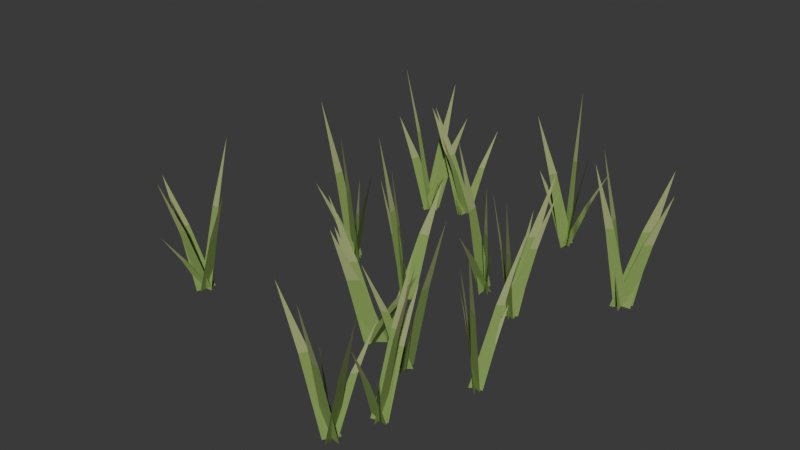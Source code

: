 # Source: Detail_Grass_patch_shared_1.blend  (saved by Blender 5.1.30; exported with 4.5.12 LTS)
import bpy
from mathutils import Matrix  # noqa: F401  (used for matrix-valued properties, if any)

bpy.ops.wm.read_factory_settings(use_empty=True)
scene = bpy.context.scene
scene.name = 'Edit | Detail_Grass_patch_shared_1'

# ---- collections
col_asset___detail_grass_patch_shared_1 = bpy.data.collections.new('ASSET | Detail_Grass_patch_shared_1'); scene.collection.children.link(col_asset___detail_grass_patch_shared_1)

# ---- materials (node trees are filled in below, after node groups)
mat_detail_foliage___grass_0 = bpy.data.materials.new('Detail foliage | grass 0')
mat_detail_foliage___grass_0.diffuse_color = (0.13, 0.25, 0.055, 1.0)
mat_detail_foliage___grass_1 = bpy.data.materials.new('Detail foliage | grass 1')
mat_detail_foliage___grass_1.diffuse_color = (0.23, 0.35, 0.09, 1.0)
mat_detail_foliage___grass_2 = bpy.data.materials.new('Detail foliage | grass 2')
mat_detail_foliage___grass_2.diffuse_color = (0.34, 0.4, 0.16, 1.0)

# ---- material node trees
mat_detail_foliage___grass_0.use_nodes = True; mat_detail_foliage___grass_0.node_tree.nodes.clear()
_N = mat_detail_foliage___grass_0.node_tree.nodes; _L = mat_detail_foliage___grass_0.node_tree.links
n0 = _N.new('ShaderNodeBsdfPrincipled'); n0.name = 'Principled BSDF'; n0.location = (-200, 100)
n0.inputs[0].default_value = (0.13, 0.25, 0.055, 1.0)
n0.inputs[2].default_value = 0.92
n1 = _N.new('ShaderNodeOutputMaterial'); n1.name = 'Material Output'; n1.location = (200, 100)
_L.new(n0.outputs[0], n1.inputs[0])
n1.is_active_output = True
mat_detail_foliage___grass_1.use_nodes = True; mat_detail_foliage___grass_1.node_tree.nodes.clear()
_N = mat_detail_foliage___grass_1.node_tree.nodes; _L = mat_detail_foliage___grass_1.node_tree.links
n0 = _N.new('ShaderNodeBsdfPrincipled'); n0.name = 'Principled BSDF'; n0.location = (-200, 100)
n0.inputs[0].default_value = (0.23, 0.35, 0.09, 1.0)
n0.inputs[2].default_value = 0.92
n1 = _N.new('ShaderNodeOutputMaterial'); n1.name = 'Material Output'; n1.location = (200, 100)
_L.new(n0.outputs[0], n1.inputs[0])
n1.is_active_output = True
mat_detail_foliage___grass_2.use_nodes = True; mat_detail_foliage___grass_2.node_tree.nodes.clear()
_N = mat_detail_foliage___grass_2.node_tree.nodes; _L = mat_detail_foliage___grass_2.node_tree.links
n0 = _N.new('ShaderNodeBsdfPrincipled'); n0.name = 'Principled BSDF'; n0.location = (-200, 100)
n0.inputs[0].default_value = (0.34, 0.4, 0.16, 1.0)
n0.inputs[2].default_value = 0.92
n1 = _N.new('ShaderNodeOutputMaterial'); n1.name = 'Material Output'; n1.location = (200, 100)
_L.new(n0.outputs[0], n1.inputs[0])
n1.is_active_output = True

# ---- world
world_studio___detail_grass_patch_shared_1 = bpy.data.worlds.new('Studio | Detail_Grass_patch_shared_1'); scene.world = world_studio___detail_grass_patch_shared_1
world_studio___detail_grass_patch_shared_1.use_nodes = True; world_studio___detail_grass_patch_shared_1.node_tree.nodes.clear()
_N = world_studio___detail_grass_patch_shared_1.node_tree.nodes; _L = world_studio___detail_grass_patch_shared_1.node_tree.links
n0 = _N.new('ShaderNodeBackground'); n0.name = 'Background'; n0.location = (-200, 100)
n0.inputs[0].default_value = (0.05, 0.05, 0.05, 1.0)
n1 = _N.new('ShaderNodeOutputWorld'); n1.name = 'World Output'; n1.location = (200, 100)
_L.new(n0.outputs[0], n1.inputs[0])
n1.is_active_output = True
world_studio___detail_grass_patch_shared_1.color = (0.25, 0.25, 0.25)

# ---- meshes
me_grass_patch_shared_1 = bpy.data.meshes.new('Grass patch shared 1')
me_grass_patch_shared_1.from_pydata([(-0.1686, 0.8508, -0.04), (-0.186, 0.7788, -0.04), (-0.255, 0.7774, 0.2202), (-0.2454, 0.817, 0.2202), (-0.2454, 0.817, 0.2202), (-0.255, 0.7774, 0.2202), (-0.3231, 0.7796, 0.4246), (-0.1562, 0.846, -0.04), (-0.1984, 0.7836, -0.04), (-0.251, 0.7556, 0.2295), (-0.2278, 0.7899, 0.2295), (-0.2278, 0.7899, 0.2295), (-0.251, 0.7556, 0.2295), (-0.3015, 0.7306, 0.4412), (-0.1978, 0.8068, -0.04), (-0.1568, 0.8228, -0.04), (-0.1388, 0.8891, 0.1581), (-0.1613, 0.8803, 0.1581), (-0.1613, 0.8803, 0.1581), (-0.1388, 0.8891, 0.1581), (-0.1228, 0.9546, 0.3137), (-0.1783, 0.8493, -0.04), (-0.1763, 0.7803, -0.04), (-0.2517, 0.798, 0.1232), (-0.2528, 0.836, 0.1232), (-0.2528, 0.836, 0.1232), (-0.2517, 0.798, 0.1232), (-0.3272, 0.8193, 0.2514), (-0.1572, 0.8188, -0.04), (-0.1974, 0.8109, -0.04), (-0.2028, 0.739, 0.1874), (-0.1807, 0.7434, 0.1874), (-0.1807, 0.7434, 0.1874), (-0.2028, 0.739, 0.1874), (-0.2062, 0.6676, 0.366), (0.05221, 0.07616, -0.04), (0.1157, 0.1035, -0.04), (0.1311, 0.1663, 0.2156), (0.09618, 0.1512, 0.2156), (0.09618, 0.1512, 0.2156), (0.1311, 0.1663, 0.2156), (0.1433, 0.2276, 0.4164), (0.06313, 0.1269, -0.04), (0.1048, 0.05278, -0.04), (0.03006, 0.1062, 0.2269), (0.007133, 0.147, 0.2269), (0.007133, 0.147, 0.2269), (0.03006, 0.1062, 0.2269), (-0.04678, 0.1634, 0.4366), (0.1065, 0.07454, -0.04), (0.06147, 0.1051, -0.04), (0.1138, 0.03624, 0.136), (0.1385, 0.01941, 0.136), (0.1385, 0.01941, 0.136), (0.1138, 0.03624, 0.136), (0.1683, -0.0342, 0.2743), (0.07846, 0.1217, -0.04), (0.08948, 0.05803, -0.04), (0.0131, 0.08514, 0.3), (0.007041, 0.1201, 0.3), (0.007041, 0.1201, 0.3), (0.0131, 0.08514, 0.3), (-0.06383, 0.1154, 0.5672), (0.07909, 0.1132, -0.04), (0.08886, 0.06652, -0.04), (0.01325, 0.09238, 0.2083), (0.007877, 0.118, 0.2083), (0.007877, 0.118, 0.2083), (0.01325, 0.09238, 0.2083), (-0.06285, 0.1206, 0.4034), (0.605, -0.2168, -0.04), (0.6459, -0.1916, -0.04), (0.676, -0.1334, 0.2656), (0.6535, -0.1473, 0.2656), (0.6535, -0.1473, 0.2656), (0.676, -0.1334, 0.2656), (0.7041, -0.07648, 0.5057), (0.6041, -0.1662, -0.04), (0.6468, -0.2423, -0.04), (0.5718, -0.1884, 0.1714), (0.5483, -0.1465, 0.1714), (0.5483, -0.1465, 0.1714), (0.5718, -0.1884, 0.1714), (0.4947, -0.1307, 0.3374), (0.6135, -0.1828, -0.04), (0.6375, -0.2257, -0.04), (0.5666, -0.1794, 0.1296), (0.5534, -0.1558, 0.1296), (0.5534, -0.1558, 0.1296), (0.5666, -0.1794, 0.1296), (0.4945, -0.131, 0.2628), (0.599, -0.2071, -0.04), (0.6519, -0.2013, -0.04), (0.6483, -0.1281, 0.1056), (0.6191, -0.1313, 0.1056), (0.6191, -0.1313, 0.1056), (0.6483, -0.1281, 0.1056), (0.6419, -0.05513, 0.22), (0.651, -0.2143, -0.04), (0.5999, -0.1942, -0.04), (0.6389, -0.2685, 0.297), (0.667, -0.2795, 0.297), (0.667, -0.2795, 0.297), (0.6389, -0.2685, 0.297), (0.6804, -0.3438, 0.5618), (0.7542, 0.5795, -0.04), (0.7093, 0.5446, -0.04), (0.6734, 0.4932, 0.2921), (0.698, 0.5124, 0.2921), (0.698, 0.5124, 0.2921), (0.6734, 0.4932, 0.2921), (0.6396, 0.4436, 0.553), (0.6989, 0.5335, -0.04), (0.7647, 0.5906, -0.04), (0.799, 0.6344, 0.2626), (0.7628, 0.603, 0.2626), (0.7628, 0.603, 0.2626), (0.799, 0.6344, 0.2626), (0.83, 0.6754, 0.5003), (0.722, 0.6042, -0.04), (0.7415, 0.5199, -0.04), (0.664, 0.5557, 0.287), (0.6533, 0.6021, 0.287), (0.6533, 0.6021, 0.287), (0.664, 0.5557, 0.287), (0.5856, 0.5958, 0.544), (0.7077, 0.5345, -0.04), (0.7558, 0.5895, -0.04), (0.8015, 0.6265, 0.2135), (0.775, 0.5962, 0.2135), (0.775, 0.5962, 0.2135), (0.8015, 0.6265, 0.2135), (0.8447, 0.6607, 0.4127), (0.6956, 0.5586, -0.04), (0.7679, 0.5655, -0.04), (0.7588, 0.6386, 0.1268), (0.719, 0.6348, 0.1268), (0.719, 0.6348, 0.1268), (0.7588, 0.6386, 0.1268), (0.746, 0.7114, 0.2578), (0.2702, 0.376, -0.04), (0.277, 0.2894, -0.04), (0.2007, 0.3147, 0.277), (0.197, 0.3624, 0.277), (0.197, 0.3624, 0.277), (0.2007, 0.3147, 0.277), (0.1241, 0.3444, 0.526), (0.2872, 0.3189, -0.04), (0.26, 0.3465, -0.04), (0.3195, 0.2876, 0.1159), (0.3345, 0.2724, 0.1159), (0.3345, 0.2724, 0.1159), (0.3195, 0.2876, 0.1159), (0.3804, 0.2274, 0.2384), (0.2538, 0.3599, -0.04), (0.2934, 0.3054, -0.04), (0.2239, 0.3618, 0.253), (0.202, 0.3918, 0.253), (0.202, 0.3918, 0.253), (0.2239, 0.3618, 0.253), (0.1523, 0.4209, 0.4832), (0.2395, 0.3591, -0.04), (0.3077, 0.3063, -0.04), (0.2465, 0.3775, 0.161), (0.209, 0.4065, 0.161), (0.209, 0.4065, 0.161), (0.2465, 0.3775, 0.161), (0.1818, 0.4513, 0.319), (0.3029, 0.3359, -0.04), (0.2443, 0.3294, -0.04), (0.2492, 0.2564, 0.1171), (0.2815, 0.2599, 0.1171), (0.2815, 0.2599, 0.1171), (0.2492, 0.2564, 0.1171), (0.2571, 0.1836, 0.2405), (0.3139, 0.8858, -0.04), (0.3144, 0.8052, -0.04), (0.2393, 0.8238, 0.1226), (0.239, 0.8681, 0.1226), (0.239, 0.8681, 0.1226), (0.2393, 0.8238, 0.1226), (0.1642, 0.8464, 0.2504), (0.3251, 0.8774, -0.04), (0.3033, 0.8136, -0.04), (0.2372, 0.8037, 0.2652), (0.2492, 0.8387, 0.2652), (0.2492, 0.8387, 0.2652), (0.2372, 0.8037, 0.2652), (0.1723, 0.7969, 0.505), (0.3046, 0.8266, -0.04), (0.3237, 0.8644, -0.04), (0.3864, 0.8897, 0.1508), (0.3759, 0.8689, 0.1508), (0.3759, 0.8689, 0.1508), (0.3864, 0.8897, 0.1508), (0.4481, 0.9131, 0.3007), (0.3326, 0.8186, -0.04), (0.2957, 0.8725, -0.04), (0.3659, 0.8179, 0.2255), (0.3862, 0.7883, 0.2255), (0.3862, 0.7883, 0.2255), (0.3659, 0.8179, 0.2255), (0.4379, 0.7607, 0.4342), (0.2933, 0.8541, -0.04), (0.3351, 0.8369, -0.04), (0.297, 0.9101, 0.3021), (0.2741, 0.9196, 0.3021), (0.2741, 0.9196, 0.3021), (0.297, 0.9101, 0.3021), (0.2569, 0.9842, 0.571), (0.4502, -0.7441, -0.04), (0.4303, -0.6578, -0.04), (0.5079, -0.694, 0.2493), (0.5188, -0.7415, 0.2493), (0.5188, -0.7415, 0.2493), (0.5079, -0.694, 0.2493), (0.5864, -0.7346, 0.4766), (0.4238, -0.7128, -0.04), (0.4566, -0.6891, -0.04), (0.4932, -0.6336, 0.1893), (0.4751, -0.6467, 0.1893), (0.4751, -0.6467, 0.1893), (0.4932, -0.6336, 0.1893), (0.5281, -0.5794, 0.3695), (0.4244, -0.6776, -0.04), (0.4561, -0.7243, -0.04), (0.3869, -0.6717, 0.1077), (0.3695, -0.646, 0.1077), (0.3695, -0.646, 0.1077), (0.3869, -0.6717, 0.1077), (0.3161, -0.6167, 0.2237), (0.4577, -0.675, -0.04), (0.4228, -0.7269, -0.04), (0.3684, -0.7571, 0.2719), (0.3876, -0.7286, 0.2719), (0.3876, -0.7286, 0.2719), (0.3684, -0.7571, 0.2719), (0.3158, -0.7847, 0.517), (0.4771, -0.7074, -0.04), (0.4033, -0.6945, -0.04), (0.4329, -0.7712, 0.2765), (0.4735, -0.7784, 0.2765), (0.4735, -0.7784, 0.2765), (0.4329, -0.7712, 0.2765), (0.4662, -0.8487, 0.5252), (0.3611, -0.2421, -0.04), (0.3958, -0.2841, -0.04), (0.3302, -0.2268, 0.3071), (0.3111, -0.2037, 0.3071), (0.3111, -0.2037, 0.3071), (0.3302, -0.2268, 0.3071), (0.2629, -0.1675, 0.5798), (0.3565, -0.2374, -0.04), (0.4004, -0.2888, -0.04), (0.3335, -0.2285, 0.1057), (0.3094, -0.2002, 0.1057), (0.3094, -0.2002, 0.1057), (0.3335, -0.2285, 0.1057), (0.2644, -0.1657, 0.2202), (0.3765, -0.2987, -0.04), (0.3805, -0.2274, -0.04), (0.4545, -0.2393, 0.3001), (0.4523, -0.2785, 0.3001), (0.4523, -0.2785, 0.3001), (0.4545, -0.2393, 0.3001), (0.5282, -0.2547, 0.5673), (0.3974, -0.2924, -0.04), (0.3596, -0.2338, -0.04), (0.4311, -0.2877, 0.2113), (0.4519, -0.3199, 0.2113), (0.4519, -0.3199, 0.2113), (0.4311, -0.2877, 0.2113), (0.5045, -0.3445, 0.4087), (0.398, -0.2493, -0.04), (0.359, -0.2769, -0.04), (0.3245, -0.3319, 0.1988), (0.346, -0.3168, 0.1988), (0.346, -0.3168, 0.1988), (0.3245, -0.3319, 0.1988), (0.292, -0.3857, 0.3863), (-0.272, 0.2433, -0.04), (-0.2784, 0.1778, -0.04), (-0.3516, 0.1852, 0.3158), (-0.3481, 0.2212, 0.3158), (-0.3481, 0.2212, 0.3158), (-0.3516, 0.1852, 0.3158), (-0.4245, 0.1959, 0.5953), (-0.2418, 0.1955, -0.04), (-0.3087, 0.2256, -0.04), (-0.2628, 0.1504, 0.2894), (-0.226, 0.1338, 0.2894), (-0.226, 0.1338, 0.2894), (-0.2628, 0.1504, 0.2894), (-0.2137, 0.07372, 0.5482), (-0.2588, 0.2232, -0.04), (-0.2916, 0.1979, -0.04), (-0.3301, 0.1442, 0.1535), (-0.3121, 0.1581, 0.1535), (-0.3121, 0.1581, 0.1535), (-0.3301, 0.1442, 0.1535), (-0.3669, 0.09183, 0.3055), (-0.2625, 0.1756, -0.04), (-0.288, 0.2455, -0.04), (-0.2118, 0.2041, 0.2068), (-0.1977, 0.1656, 0.2068), (-0.1977, 0.1656, 0.2068), (-0.2118, 0.2041, 0.2068), (-0.1343, 0.1591, 0.4007), (-0.3056, 0.231, -0.04), (-0.2448, 0.19, -0.04), (-0.3004, 0.2614, 0.1178), (-0.3339, 0.284, 0.1178), (-0.3339, 0.284, 0.1178), (-0.3004, 0.2614, 0.1178), (-0.3591, 0.3349, 0.2418), (0.1693, -0.2441, -0.04), (0.2102, -0.1645, -0.04), (0.2677, -0.1482, 0.1242), (0.2452, -0.192, 0.1242), (0.2452, -0.192, 0.1242), (0.2677, -0.1482, 0.1242), (0.3232, -0.1359, 0.2532), (0.2021, -0.1634, -0.04), (0.1774, -0.2453, -0.04), (0.1111, -0.2486, 0.2), (0.1248, -0.2035, 0.2), (0.1248, -0.2035, 0.2), (0.1111, -0.2486, 0.2), (0.04618, -0.2478, 0.3886), (0.1922, -0.2459, -0.04), (0.1873, -0.1628, -0.04), (0.2633, -0.1859, 0.1042), (0.266, -0.2316, 0.1042), (0.266, -0.2316, 0.1042), (0.2633, -0.1859, 0.1042), (0.3395, -0.2132, 0.2176), (0.2235, -0.1782, -0.04), (0.156, -0.2305, -0.04), (0.1253, -0.278, 0.2187), (0.1624, -0.2493, 0.2187), (0.1624, -0.2493, 0.2187), (0.1253, -0.278, 0.2187), (0.09796, -0.323, 0.422), (0.2095, -0.179, -0.04), (0.17, -0.2296, -0.04), (0.1198, -0.2644, 0.2808), (0.1416, -0.2366, 0.2808), (0.1416, -0.2366, 0.2808), (0.1198, -0.2644, 0.2808), (0.07159, -0.2967, 0.5328), (0.4646, -0.5481, -0.04), (0.5257, -0.5309, -0.04), (0.5323, -0.4625, 0.2149), (0.4987, -0.472, 0.2149), (0.4987, -0.472, 0.2149), (0.5323, -0.4625, 0.2149), (0.5358, -0.3951, 0.4152), (0.5208, -0.5591, -0.04), (0.4694, -0.5198, -0.04), (0.5266, -0.5882, 0.1245), (0.5548, -0.6099, 0.1245), (0.5548, -0.6099, 0.1245), (0.5266, -0.5882, 0.1245), (0.5862, -0.6586, 0.2537), (0.4651, -0.5416, -0.04), (0.5251, -0.5373, -0.04), (0.517, -0.4635, 0.2663), (0.484, -0.4658, 0.2663), (0.484, -0.4658, 0.2663), (0.517, -0.4635, 0.2663), (0.5059, -0.3899, 0.507), (0.5292, -0.544, -0.04), (0.461, -0.5349, -0.04), (0.4863, -0.6113, 0.1586), (0.5238, -0.6163, 0.1586), (0.5238, -0.6163, 0.1586), (0.4863, -0.6113, 0.1586), (0.515, -0.6881, 0.3146), (0.4965, -0.5669, -0.04), (0.4937, -0.5121, -0.04), (0.5693, -0.5282, 0.3091), (0.5708, -0.5584, 0.3091), (0.5708, -0.5584, 0.3091), (0.5693, -0.5282, 0.3091), (0.6449, -0.5472, 0.5833), (0.4423, 0.2622, -0.04), (0.4638, 0.2139, -0.04), (0.3904, 0.2553, 0.2049), (0.3786, 0.2818, 0.2049), (0.3786, 0.2818, 0.2049), (0.3904, 0.2553, 0.2049), (0.316, 0.299, 0.3974), (0.4271, 0.2194, -0.04), (0.4789, 0.2567, -0.04), (0.5111, 0.3092, 0.2773), (0.4826, 0.2886, 0.2773), (0.4826, 0.2886, 0.2773), (0.5111, 0.3092, 0.2773), (0.5407, 0.3597, 0.5266), (0.4338, 0.2195, -0.04), (0.4722, 0.2566, -0.04), (0.5157, 0.3021, 0.2353), (0.4947, 0.2817, 0.2353), (0.4947, 0.2817, 0.2353), (0.5157, 0.3021, 0.2353), (0.5574, 0.3458, 0.4517), (0.4292, 0.2408, -0.04), (0.4769, 0.2353, -0.04), (0.4576, 0.3111, 0.1668), (0.4314, 0.3141, 0.1668), (0.4314, 0.3141, 0.1668), (0.4576, 0.3111, 0.1668), (0.436, 0.3871, 0.3292), (0.476, 0.2286, -0.04), (0.43, 0.2475, -0.04), (0.4688, 0.1738, 0.2561), (0.4941, 0.1635, 0.2561), (0.4941, 0.1635, 0.2561), (0.4688, 0.1738, 0.2561), (0.5098, 0.09925, 0.4887), (-0.3262, 0.7756, -0.04), (-0.3226, 0.7356, -0.04), (-0.3981, 0.7512, 0.2995), (-0.4001, 0.7732, 0.2995), (-0.4001, 0.7732, 0.2995), (-0.3981, 0.7512, 0.2995), (-0.4738, 0.7688, 0.5663), (-0.316, 0.7902, -0.04), (-0.3328, 0.721, -0.04), (-0.4019, 0.7188, 0.1858), (-0.3926, 0.7569, 0.1858), (-0.3926, 0.7569, 0.1858), (-0.4019, 0.7188, 0.1858), (-0.4701, 0.7201, 0.3632), (-0.3128, 0.7341, -0.04), (-0.336, 0.7771, -0.04), (-0.2647, 0.7319, 0.1126), (-0.252, 0.7082, 0.1126), (-0.252, 0.7082, 0.1126), (-0.2647, 0.7319, 0.1126), (-0.1923, 0.6845, 0.2325), (-0.3587, 0.7538, -0.04), (-0.29, 0.7574, -0.04), (-0.3015, 0.8315, 0.2589), (-0.3393, 0.8295, 0.2589), (-0.3393, 0.8295, 0.2589), (-0.3015, 0.8315, 0.2589), (-0.3165, 0.9054, 0.4937), (-0.3499, 0.7301, -0.04), (-0.2989, 0.7811, -0.04), (-0.2573, 0.8226, 0.1918), (-0.2853, 0.7946, 0.1918), (-0.2853, 0.7946, 0.1918), (-0.2573, 0.8226, 0.1918), (-0.2182, 0.8616, 0.3739), (-0.5255, -0.3297, -0.04), (-0.5773, -0.3449, -0.04), (-0.5868, -0.4134, 0.2293), (-0.5584, -0.4051, 0.2293), (-0.5584, -0.4051, 0.2293), (-0.5868, -0.4134, 0.2293), (-0.5937, -0.4812, 0.4409), (-0.5784, -0.339, -0.04), (-0.5244, -0.3356, -0.04), (-0.5319, -0.2615, 0.2829), (-0.5616, -0.2634, 0.2829), (-0.5616, -0.2634, 0.2829), (-0.5319, -0.2615, 0.2829), (-0.5421, -0.1876, 0.5366), (-0.5338, -0.3289, -0.04), (-0.5691, -0.3457, -0.04), (-0.5932, -0.4097, 0.09902), (-0.5738, -0.4005, 0.09902), (-0.5738, -0.4005, 0.09902), (-0.5932, -0.4097, 0.09902), (-0.6156, -0.4729, 0.2082), (-0.541, -0.2995, -0.04), (-0.5618, -0.3751, -0.04), (-0.6295, -0.378, 0.2102), (-0.618, -0.3364, 0.2102), (-0.618, -0.3364, 0.2102), (-0.6295, -0.378, 0.2102), (-0.6961, -0.377, 0.4067), (-0.5497, -0.3691, -0.04), (-0.5532, -0.3055, -0.04), (-0.4775, -0.3239, 0.2094), (-0.4756, -0.3589, 0.2094), (-0.4756, -0.3589, 0.2094), (-0.4775, -0.3239, 0.2094), (-0.4016, -0.3455, 0.4054)], [], [(0, 1, 2, 3), (4, 5, 6), (7, 8, 9, 10), (11, 12, 13), (14, 15, 16, 17), (18, 19, 20), (21, 22, 23, 24), (25, 26, 27), (28, 29, 30, 31), (32, 33, 34), (35, 36, 37, 38), (39, 40, 41), (42, 43, 44, 45), (46, 47, 48), (49, 50, 51, 52), (53, 54, 55), (56, 57, 58, 59), (60, 61, 62), (63, 64, 65, 66), (67, 68, 69), (70, 71, 72, 73), (74, 75, 76), (77, 78, 79, 80), (81, 82, 83), (84, 85, 86, 87), (88, 89, 90), (91, 92, 93, 94), (95, 96, 97), (98, 99, 100, 101), (102, 103, 104), (105, 106, 107, 108), (109, 110, 111), (112, 113, 114, 115), (116, 117, 118), (119, 120, 121, 122), (123, 124, 125), (126, 127, 128, 129), (130, 131, 132), (133, 134, 135, 136), (137, 138, 139), (140, 141, 142, 143), (144, 145, 146), (147, 148, 149, 150), (151, 152, 153), (154, 155, 156, 157), (158, 159, 160), (161, 162, 163, 164), (165, 166, 167), (168, 169, 170, 171), (172, 173, 174), (175, 176, 177, 178), (179, 180, 181), (182, 183, 184, 185), (186, 187, 188), (189, 190, 191, 192), (193, 194, 195), (196, 197, 198, 199), (200, 201, 202), (203, 204, 205, 206), (207, 208, 209), (210, 211, 212, 213), (214, 215, 216), (217, 218, 219, 220), (221, 222, 223), (224, 225, 226, 227), (228, 229, 230), (231, 232, 233, 234), (235, 236, 237), (238, 239, 240, 241), (242, 243, 244), (245, 246, 247, 248), (249, 250, 251), (252, 253, 254, 255), (256, 257, 258), (259, 260, 261, 262), (263, 264, 265), (266, 267, 268, 269), (270, 271, 272), (273, 274, 275, 276), (277, 278, 279), (280, 281, 282, 283), (284, 285, 286), (287, 288, 289, 290), (291, 292, 293), (294, 295, 296, 297), (298, 299, 300), (301, 302, 303, 304), (305, 306, 307), (308, 309, 310, 311), (312, 313, 314), (315, 316, 317, 318), (319, 320, 321), (322, 323, 324, 325), (326, 327, 328), (329, 330, 331, 332), (333, 334, 335), (336, 337, 338, 339), (340, 341, 342), (343, 344, 345, 346), (347, 348, 349), (350, 351, 352, 353), (354, 355, 356), (357, 358, 359, 360), (361, 362, 363), (364, 365, 366, 367), (368, 369, 370), (371, 372, 373, 374), (375, 376, 377), (378, 379, 380, 381), (382, 383, 384), (385, 386, 387, 388), (389, 390, 391), (392, 393, 394, 395), (396, 397, 398), (399, 400, 401, 402), (403, 404, 405), (406, 407, 408, 409), (410, 411, 412), (413, 414, 415, 416), (417, 418, 419), (420, 421, 422, 423), (424, 425, 426), (427, 428, 429, 430), (431, 432, 433), (434, 435, 436, 437), (438, 439, 440), (441, 442, 443, 444), (445, 446, 447), (448, 449, 450, 451), (452, 453, 454), (455, 456, 457, 458), (459, 460, 461), (462, 463, 464, 465), (466, 467, 468), (469, 470, 471, 472), (473, 474, 475), (476, 477, 478, 479), (480, 481, 482), (483, 484, 485, 486), (487, 488, 489)])
me_grass_patch_shared_1.polygons.foreach_set('material_index', [1, 2, 1, 2, 1, 2, 1, 2, 1, 2, 1, 2, 1, 2, 1, 2, 1, 2, 1, 2, 1, 2, 1, 2, 1, 2, 1, 2, 1, 2, 1, 2, 1, 2, 1, 2, 1, 2, 1, 2, 1, 2, 1, 2, 1, 2, 1, 2, 1, 2, 1, 2, 1, 2, 1, 2, 1, 2, 1, 2, 1, 2, 1, 2, 1, 2, 1, 2, 1, 2, 1, 2, 1, 2, 1, 2, 1, 2, 1, 2, 1, 2, 1, 2, 1, 2, 1, 2, 1, 2, 1, 2, 1, 2, 1, 2, 1, 2, 1, 2, 1, 2, 1, 2, 1, 2, 1, 2, 1, 2, 1, 2, 1, 2, 1, 2, 1, 2, 1, 2, 1, 2, 1, 2, 1, 2, 1, 2, 1, 2, 1, 2, 1, 2, 1, 2, 1, 2, 1, 2])
me_grass_patch_shared_1.materials.append(mat_detail_foliage___grass_0)
me_grass_patch_shared_1.materials.append(mat_detail_foliage___grass_1)
me_grass_patch_shared_1.materials.append(mat_detail_foliage___grass_2)
me_grass_patch_shared_1.update()

# ---- objects
ob_asset_root_027 = bpy.data.objects.new('ASSET_ROOT.027', None)
ob_body_007 = bpy.data.objects.new('Body.007', me_grass_patch_shared_1)

# ---- transforms, parenting, visibility, modifiers, constraints
ob_asset_root_027.location = (0.0, 0.0, 0.0)
ob_asset_root_027.empty_display_type = 'ARROWS'
ob_asset_root_027.empty_display_size = 0.5
ob_body_007.parent = ob_asset_root_027
ob_body_007.location = (-8.434e-06, 2.086e-06, 1.431e-06)
ob_body_007.rotation_mode = 'QUATERNION'
ob_body_007.rotation_quaternion = (1.0, 1.63e-09, 2.328e-10, 2.234e-08)
ob_body_007.scale = (1.0, 1.0, 1.0)

# ---- collection membership
col_asset___detail_grass_patch_shared_1.objects.link(ob_asset_root_027)
col_asset___detail_grass_patch_shared_1.objects.link(ob_body_007)

# ---- scene / render settings (as saved in the file)
scene.frame_start = 1; scene.frame_end = 250; scene.frame_set(1)
scene.render.engine = 'CYCLES'
scene.render.image_settings.exr_codec = 'NONE'
scene.render.use_bake_clear = False
scene.render.bake_margin = 0
scene.render.bake_bias = 0.0
scene.render.bake_samples = 0
scene.render.simplify_subdivision_render = 0
scene.render.simplify_child_particles_render = 0.0
scene.cycles.samples = 16
scene.eevee.use_volume_custom_range = False
scene.eevee.gtao_distance = 0.0
scene.eevee.use_fast_gi = False
bpy.context.view_layer.update()

# ---- added for rendering (the .blend has no active camera and no usable light): camera, sun
cam_auto = bpy.data.cameras.new('AutoCamera')
cam_auto.lens = 50.0
cam_auto.sensor_width = 36.0
cam_auto.clip_end = 1000.0
ob_auto_camera = bpy.data.objects.new('AutoCamera', cam_auto)
scene.collection.objects.link(ob_auto_camera)
ob_auto_camera.location = (2.36637, -2.68271, 2.11129)
ob_auto_camera.rotation_euler = (1.09748, -7.21219e-08, 0.694738)
scene.camera = ob_auto_camera
light_auto_sun = bpy.data.lights.new('AutoSun', 'SUN')
light_auto_sun.energy = 3.0
light_auto_sun.angle = 0.0523599
ob_auto_sun = bpy.data.objects.new('AutoSun', light_auto_sun)
scene.collection.objects.link(ob_auto_sun)
ob_auto_sun.rotation_euler = (0.872665, 0.174533, 0.523599)
bpy.context.view_layer.update()
